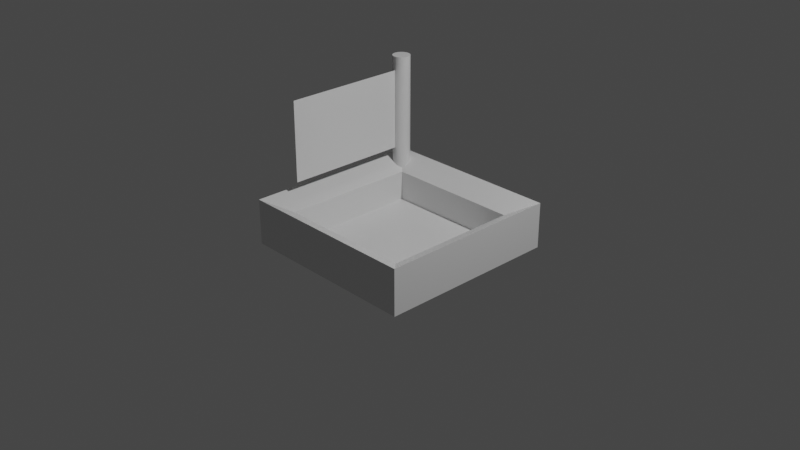 # Source: armeelager.blend  (saved by Blender 2.80.75; exported with 4.5.12 LTS)
import bpy
from mathutils import Matrix  # noqa: F401  (used for matrix-valued properties, if any)

bpy.ops.wm.read_factory_settings(use_empty=True)
scene = bpy.context.scene
scene.name = 'Scene'

# ---- collections
col_collection = bpy.data.collections.new('Collection'); scene.collection.children.link(col_collection)

# ---- materials (node trees are filled in below, after node groups)
mat_material = bpy.data.materials.new('Material')
mat_material.alpha_threshold = 0.0
mat_material.use_transparent_shadow = False
mat_material.line_color = (0.0, 0.0, 0.0, 1.0)

# ---- material node trees
mat_material.use_nodes = True; mat_material.node_tree.nodes.clear()
_N = mat_material.node_tree.nodes; _L = mat_material.node_tree.links
n0 = _N.new('ShaderNodeOutputMaterial'); n0.name = 'Material Output'; n0.location = (300, 300)
n1 = _N.new('ShaderNodeBsdfPrincipled'); n1.name = 'Principled BSDF'; n1.location = (10, 300)
n1.distribution = 'GGX'
n1.subsurface_method = 'BURLEY'
n1.inputs[2].default_value = 0.4
n1.inputs[3].default_value = 1.45
n1.inputs[27].default_value = (0.0, 0.0, 0.0, 1.0)
n1.inputs[28].default_value = 1.0
_L.new(n1.outputs[0], n0.inputs[0])
n0.is_active_output = True

# ---- world
world_world = bpy.data.worlds.new('World'); scene.world = world_world
world_world.use_nodes = True; world_world.node_tree.nodes.clear()
_N = world_world.node_tree.nodes; _L = world_world.node_tree.links
n0 = _N.new('ShaderNodeOutputWorld'); n0.name = 'World Output'; n0.location = (300, 300)
n1 = _N.new('ShaderNodeBackground'); n1.name = 'Background'; n1.location = (10, 300)
n1.inputs[0].default_value = (0.05088, 0.05088, 0.05088, 1.0)
_L.new(n1.outputs[0], n0.inputs[0])
n0.is_active_output = True
world_world.color = (0.05088, 0.05088, 0.05088)
world_world.use_sun_shadow = False
world_world.sun_shadow_jitter_overblur = 0.0

# ---- cameras
cam_camera = bpy.data.cameras.new('Camera')
cam_camera.clip_end = 100.0
cam_camera.ortho_scale = 7.314

# ---- lights
light_light = bpy.data.lights.new('Light', 'POINT')
light_light.transmission_factor = 0.0
light_light.energy = 1000.0
light_light.shadow_soft_size = 0.1
light_light.shadow_maximum_resolution = 0.006
light_light.use_absolute_resolution = True

# ---- meshes
me_cube = bpy.data.meshes.new('Cube')
me_cube.from_pydata([(1.0, 1.0, -0.3034), (0.7472, 0.7472, 0.0555), (1.0, -1.0, -0.3034), (0.7472, -0.7472, 0.0555), (-1.0, 1.0, -0.3034), (-0.7472, 0.7472, 0.0555), (-1.0, -1.0, -0.3034), (-0.7472, -0.7472, 0.0555), (-1.0, 1.0, 0.1938), (-1.0, -1.0, 0.1938), (1.0, 1.0, 0.1938), (1.0, -1.0, 0.1938), (0.7472, 0.7472, -0.2711), (0.7472, -0.7472, -0.2711), (-0.7472, 0.7472, -0.2711), (-0.7472, -0.7472, -0.2711), (-0.8653, -0.6089, 0.3068), (-0.8653, -0.6089, 1.186), (-0.8658, 0.9441, -0.01103), (-0.8658, 0.9441, 1.337), (-0.847, 0.9423, -0.01103), (-0.847, 0.9423, 1.337), (-0.8289, 0.9368, -0.01103), (-0.8289, 0.9368, 1.337), (-0.8123, 0.9279, -0.01103), (-0.8123, 0.9279, 1.337), (-0.7976, 0.9159, -0.01103), (-0.7976, 0.9159, 1.337), (-0.7856, 0.9013, -0.01103), (-0.7856, 0.9013, 1.337), (-0.7767, 0.8846, -0.01103), (-0.7767, 0.8846, 1.337), (-0.7713, 0.8665, -0.01103), (-0.7713, 0.8665, 1.337), (-0.7694, 0.8477, -0.01103), (-0.7694, 0.8477, 1.337), (-0.7713, 0.8289, -0.01103), (-0.7713, 0.8289, 1.337), (-0.7767, 0.8108, -0.01103), (-0.7767, 0.8108, 1.337), (-0.7856, 0.7942, -0.01103), (-0.7856, 0.7942, 1.337), (-0.7976, 0.7795, -0.01103), (-0.7976, 0.7795, 1.337), (-0.8123, 0.7676, -0.01103), (-0.8123, 0.7676, 1.337), (-0.8289, 0.7586, -0.01103), (-0.8289, 0.7586, 1.337), (-0.847, 0.7532, -0.01103), (-0.847, 0.7532, 1.337), (-0.8658, 0.7513, -0.01103), (-0.8658, 0.7513, 1.337), (-0.8846, 0.7532, -0.01103), (-0.8846, 0.7532, 1.337), (-0.9027, 0.7586, -0.01103), (-0.9027, 0.7586, 1.337), (-0.9194, 0.7676, -0.01103), (-0.9194, 0.7676, 1.337), (-0.934, 0.7795, -0.01103), (-0.934, 0.7795, 1.337), (-0.946, 0.7942, -0.01103), (-0.946, 0.7942, 1.337), (-0.9549, 0.8108, -0.01103), (-0.9549, 0.8108, 1.337), (-0.9604, 0.8289, -0.01103), (-0.9604, 0.8289, 1.337), (-0.9622, 0.8477, -0.01103), (-0.9622, 0.8477, 1.337), (-0.9604, 0.8665, -0.01103), (-0.9604, 0.8665, 1.337), (-0.9549, 0.8846, -0.01103), (-0.9549, 0.8846, 1.337), (-0.946, 0.9013, -0.01103), (-0.946, 0.9013, 1.337), (-0.934, 0.9159, -0.01103), (-0.934, 0.9159, 1.337), (-0.9194, 0.9279, -0.01103), (-0.9194, 0.9279, 1.337), (-0.9027, 0.9368, -0.01103), (-0.9027, 0.9368, 1.337), (-0.8846, 0.9423, -0.01103), (-0.8846, 0.9423, 1.337), (-0.8653, 0.8074, 1.186), (-0.8653, 0.8074, 0.3068)], [], [(0, 4, 6, 2), (11, 2, 6, 9), (9, 6, 4, 8), (3, 7, 15, 13), (10, 0, 2, 11), (8, 4, 0, 10), (5, 7, 9, 8), (1, 5, 8, 10), (7, 3, 11, 9), (3, 1, 10, 11), (14, 12, 13, 15), (7, 5, 14, 15), (1, 3, 13, 12), (5, 1, 12, 14), (18, 19, 21, 20), (20, 21, 23, 22), (22, 23, 25, 24), (24, 25, 27, 26), (26, 27, 29, 28), (28, 29, 31, 30), (30, 31, 33, 32), (32, 33, 35, 34), (34, 35, 37, 36), (36, 37, 39, 38), (38, 39, 41, 40), (40, 41, 43, 42), (42, 43, 45, 44), (44, 45, 47, 46), (46, 47, 49, 48), (48, 49, 51, 50), (50, 51, 53, 52), (52, 53, 55, 54), (54, 55, 57, 56), (56, 57, 59, 58), (58, 59, 61, 60), (60, 61, 63, 62), (62, 63, 65, 64), (64, 65, 67, 66), (66, 67, 69, 68), (68, 69, 71, 70), (70, 71, 73, 72), (72, 73, 75, 74), (74, 75, 77, 76), (76, 77, 79, 78), (21, 19, 81, 79, 77, 75, 73, 71, 69, 67, 65, 63, 61, 59, 57, 55, 53, 51, 49, 47, 45, 43, 41, 39, 37, 35, 33, 31, 29, 27, 25, 23), (17, 16, 83, 82), (78, 79, 81, 80), (80, 81, 19, 18), (18, 20, 22, 24, 26, 28, 30, 32, 34, 36, 38, 40, 42, 44, 46, 48, 50, 52, 54, 56, 58, 60, 62, 64, 66, 68, 70, 72, 74, 76, 78, 80)])
_uv = me_cube.uv_layers.new(name='UVMap')
_uv.uv.foreach_set('vector', [0.375, 0.0, 0.625, 0.0, 0.625, 0.25, 0.375, 0.25, 0.375, 0.25, 0.625, 0.25, 0.625, 0.5, 0.375, 0.5, 0.375, 0.5, 0.625, 0.5, 0.625, 0.75, 0.375, 0.75, 0.5934, 0.9684, 0.4066, 0.9684, 0.4066, 0.9684, 0.5934, 0.9684, 0.125, 0.5, 0.375, 0.5, 0.375, 0.75, 0.125, 0.75, 0.625, 0.5, 0.875, 0.5, 0.875, 0.75, 0.625, 0.75, 0.4066, 0.7816, 0.4066, 0.9684, 0.375, 1.0, 0.375, 0.75, 0.5934, 0.7816, 0.4066, 0.7816, 0.375, 0.75, 0.625, 0.75, 0.4066, 0.9684, 0.5934, 0.9684, 0.625, 1.0, 0.375, 1.0, 0.5934, 0.9684, 0.5934, 0.7816, 0.625, 0.75, 0.625, 1.0, 0.4066, 0.7816, 0.5934, 0.7816, 0.5934, 0.9684, 0.4066, 0.9684, 0.4066, 0.9684, 0.4066, 0.7816, 0.4066, 0.7816, 0.4066, 0.9684, 0.5934, 0.7816, 0.5934, 0.9684, 0.5934, 0.9684, 0.5934, 0.7816, 0.4066, 0.7816, 0.5934, 0.7816, 0.5934, 0.7816, 0.4066, 0.7816, 1.0, 0.5, 1.0, 1.0, 0.9688, 1.0, 0.9688, 0.5, 0.9688, 0.5, 0.9688, 1.0, 0.9375, 1.0, 0.9375, 0.5, 0.9375, 0.5, 0.9375, 1.0, 0.9062, 1.0, 0.9062, 0.5, 0.9062, 0.5, 0.9062, 1.0, 0.875, 1.0, 0.875, 0.5, 0.875, 0.5, 0.875, 1.0, 0.8438, 1.0, 0.8438, 0.5, 0.8438, 0.5, 0.8438, 1.0, 0.8125, 1.0, 0.8125, 0.5, 0.8125, 0.5, 0.8125, 1.0, 0.7812, 1.0, 0.7812, 0.5, 0.7812, 0.5, 0.7812, 1.0, 0.75, 1.0, 0.75, 0.5, 0.75, 0.5, 0.75, 1.0, 0.7188, 1.0, 0.7188, 0.5, 0.7188, 0.5, 0.7188, 1.0, 0.6875, 1.0, 0.6875, 0.5, 0.6875, 0.5, 0.6875, 1.0, 0.6562, 1.0, 0.6562, 0.5, 0.6562, 0.5, 0.6562, 1.0, 0.625, 1.0, 0.625, 0.5, 0.625, 0.5, 0.625, 1.0, 0.5938, 1.0, 0.5938, 0.5, 0.5938, 0.5, 0.5938, 1.0, 0.5625, 1.0, 0.5625, 0.5, 0.5625, 0.5, 0.5625, 1.0, 0.5312, 1.0, 0.5312, 0.5, 0.5312, 0.5, 0.5312, 1.0, 0.5, 1.0, 0.5, 0.5, 0.5, 0.5, 0.5, 1.0, 0.4688, 1.0, 0.4688, 0.5, 0.4688, 0.5, 0.4688, 1.0, 0.4375, 1.0, 0.4375, 0.5, 0.4375, 0.5, 0.4375, 1.0, 0.4062, 1.0, 0.4062, 0.5, 0.4062, 0.5, 0.4062, 1.0, 0.375, 1.0, 0.375, 0.5, 0.375, 0.5, 0.375, 1.0, 0.3438, 1.0, 0.3438, 0.5, 0.3438, 0.5, 0.3438, 1.0, 0.3125, 1.0, 0.3125, 0.5, 0.3125, 0.5, 0.3125, 1.0, 0.2812, 1.0, 0.2812, 0.5, 0.2812, 0.5, 0.2812, 1.0, 0.25, 1.0, 0.25, 0.5, 0.25, 0.5, 0.25, 1.0, 0.2188, 1.0, 0.2188, 0.5, 0.2188, 0.5, 0.2188, 1.0, 0.1875, 1.0, 0.1875, 0.5, 0.1875, 0.5, 0.1875, 1.0, 0.1562, 1.0, 0.1562, 0.5, 0.1562, 0.5, 0.1562, 1.0, 0.125, 1.0, 0.125, 0.5, 0.125, 0.5, 0.125, 1.0, 0.09375, 1.0, 0.09375, 0.5, 0.09375, 0.5, 0.09375, 1.0, 0.0625, 1.0, 0.0625, 0.5, 0.2968, 0.4854, 0.25, 0.49, 0.2032, 0.4854, 0.1582, 0.4717, 0.1167, 0.4496, 0.08029, 0.4197, 0.05045, 0.3833, 0.02827, 0.3418, 0.01461, 0.2968, 0.01, 0.25, 0.01461, 0.2032, 0.02827, 0.1582, 0.05045, 0.1167, 0.08029, 0.08029, 0.1167, 0.05045, 0.1582, 0.02827, 0.2032, 0.01461, 0.25, 0.01, 0.2968, 0.01461, 0.3418, 0.02827, 0.3833, 0.05045, 0.4197, 0.08029, 0.4496, 0.1167, 0.4717, 0.1582, 0.4854, 0.2032, 0.49, 0.25, 0.4854, 0.2968, 0.4717, 0.3418, 0.4496, 0.3833, 0.4197, 0.4197, 0.3833, 0.4496, 0.3418, 0.4717, 0.0, 0.0, 1.0, 0.0, 1.0, 1.0, 0.0, 1.0, 0.0625, 0.5, 0.0625, 1.0, 0.03125, 1.0, 0.03125, 0.5, 0.03125, 0.5, 0.03125, 1.0, 0.0, 1.0, 0.0, 0.5, 0.75, 0.49, 0.7968, 0.4854, 0.8418, 0.4717, 0.8833, 0.4496, 0.9197, 0.4197, 0.9496, 0.3833, 0.9717, 0.3418, 0.9854, 0.2968, 0.99, 0.25, 0.9854, 0.2032, 0.9717, 0.1582, 0.9496, 0.1167, 0.9197, 0.08029, 0.8833, 0.05045, 0.8418, 0.02827, 0.7968, 0.01461, 0.75, 0.01, 0.7032, 0.01461, 0.6582, 0.02827, 0.6167, 0.05045, 0.5803, 0.08029, 0.5504, 0.1167, 0.5283, 0.1582, 0.5146, 0.2032, 0.51, 0.25, 0.5146, 0.2968, 0.5283, 0.3418, 0.5504, 0.3833, 0.5803, 0.4197, 0.6167, 0.4496, 0.6582, 0.4717, 0.7032, 0.4854])
me_cube.materials.append(mat_material)
me_cube.use_remesh_preserve_volume = False
me_cube.use_remesh_preserve_attributes = False
me_cube.use_mirror_vertex_groups = False
me_cube.update()

# ---- objects
ob_cube = bpy.data.objects.new('Cube', me_cube)
ob_light = bpy.data.objects.new('Light', light_light)
ob_camera = bpy.data.objects.new('Camera', cam_camera)

# ---- transforms, parenting, visibility, modifiers, constraints
ob_cube.location = (0.0, 0.0, 0.0)
ob_cube.lock_rotations_4d = False
ob_cube.empty_display_type = 'ARROWS'
ob_cube.lineart.crease_threshold = 0.0
ob_light.location = (4.076, 1.005, 5.904)
ob_light.rotation_euler = (0.6503, 0.05522, 1.866)
ob_light.lock_rotations_4d = False
ob_light.empty_display_type = 'ARROWS'
ob_light.color = (0.0, 0.0, 0.0, 0.0)
ob_light.lineart.crease_threshold = 0.0
ob_camera.location = (7.359, -6.926, 4.958)
ob_camera.rotation_euler = (1.109, 0.0, 0.8149)
ob_camera.lock_rotations_4d = False
ob_camera.empty_display_type = 'ARROWS'
ob_camera.color = (0.0, 0.0, 0.0, 0.0)
ob_camera.display_type = 'WIRE'
ob_camera.lineart.crease_threshold = 0.0

# ---- collection membership
col_collection.objects.link(ob_cube)
col_collection.objects.link(ob_light)
col_collection.objects.link(ob_camera)

# ---- scene / render settings (as saved in the file)
scene.camera = ob_camera
scene.frame_start = 1; scene.frame_end = 250; scene.frame_set(1)
scene.render.engine = 'BLENDER_EEVEE_NEXT'
scene.cycles.use_denoising = False
scene.cycles.samples = 128
scene.cycles.sampling_pattern = 'TABULATED_SOBOL'
scene.cycles.use_adaptive_sampling = False
scene.cycles.use_light_tree = False
scene.view_settings.view_transform = 'Filmic'
bpy.context.view_layer.update()
